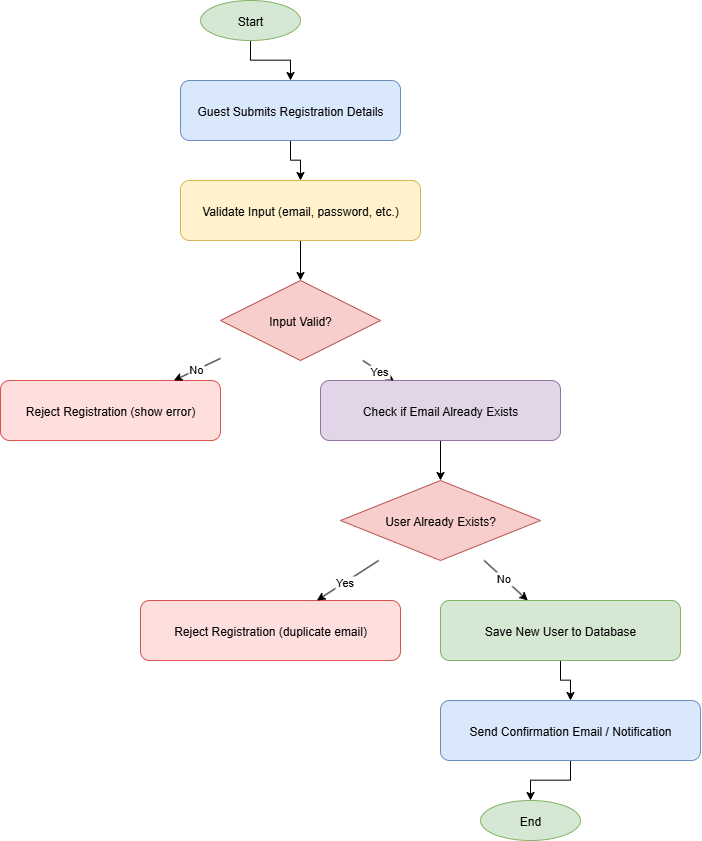

The diagram above was exported from draw.io. Its source (the exported page's mxGraphModel, read from the mxfile embedded in the PNG):
<mxGraphModel dx="5760" dy="3213" grid="1" gridSize="10" guides="1" tooltips="1" connect="1" arrows="1" fold="1" page="1" pageScale="1" pageWidth="1169" pageHeight="827" math="0" shadow="0">
  <root>
    <mxCell id="0" />
    <mxCell id="1" parent="0" />
    <mxCell id="fjZeuoLXHhTOEidHxK8x-16" value="" style="edgeStyle=orthogonalEdgeStyle;rounded=0;orthogonalLoop=1;jettySize=auto;html=1;" edge="1" parent="1" source="fjZeuoLXHhTOEidHxK8x-1" target="fjZeuoLXHhTOEidHxK8x-2">
      <mxGeometry relative="1" as="geometry" />
    </mxCell>
    <mxCell id="fjZeuoLXHhTOEidHxK8x-1" value="Start" style="shape=ellipse;fillColor=#d5e8d4;strokeColor=#82b366;" vertex="1" parent="1">
      <mxGeometry x="920" y="310" width="100" height="40" as="geometry" />
    </mxCell>
    <mxCell id="fjZeuoLXHhTOEidHxK8x-17" value="" style="edgeStyle=orthogonalEdgeStyle;rounded=0;orthogonalLoop=1;jettySize=auto;html=1;" edge="1" parent="1" source="fjZeuoLXHhTOEidHxK8x-2" target="fjZeuoLXHhTOEidHxK8x-3">
      <mxGeometry relative="1" as="geometry" />
    </mxCell>
    <mxCell id="fjZeuoLXHhTOEidHxK8x-2" value="Guest Submits Registration Details" style="shape=rectangle;rounded=1;fillColor=#dae8fc;strokeColor=#6c8ebf;" vertex="1" parent="1">
      <mxGeometry x="900" y="390" width="220" height="60" as="geometry" />
    </mxCell>
    <mxCell id="fjZeuoLXHhTOEidHxK8x-18" value="" style="edgeStyle=orthogonalEdgeStyle;rounded=0;orthogonalLoop=1;jettySize=auto;html=1;" edge="1" parent="1" source="fjZeuoLXHhTOEidHxK8x-3" target="fjZeuoLXHhTOEidHxK8x-4">
      <mxGeometry relative="1" as="geometry" />
    </mxCell>
    <mxCell id="fjZeuoLXHhTOEidHxK8x-3" value="Validate Input (email, password, etc.)" style="shape=rectangle;rounded=1;fillColor=#fff2cc;strokeColor=#d6b656;" vertex="1" parent="1">
      <mxGeometry x="900" y="490" width="240" height="60" as="geometry" />
    </mxCell>
    <mxCell id="fjZeuoLXHhTOEidHxK8x-4" value="Input Valid?" style="shape=rhombus;fillColor=#f8cecc;strokeColor=#b85450;" vertex="1" parent="1">
      <mxGeometry x="940" y="590" width="160" height="80" as="geometry" />
    </mxCell>
    <mxCell id="fjZeuoLXHhTOEidHxK8x-5" value="Reject Registration (show error)" style="shape=rectangle;rounded=1;fillColor=#ffdede;strokeColor=#d9534f;" vertex="1" parent="1">
      <mxGeometry x="720" y="690" width="220" height="60" as="geometry" />
    </mxCell>
    <mxCell id="fjZeuoLXHhTOEidHxK8x-19" value="" style="edgeStyle=orthogonalEdgeStyle;rounded=0;orthogonalLoop=1;jettySize=auto;html=1;" edge="1" parent="1" source="fjZeuoLXHhTOEidHxK8x-6" target="fjZeuoLXHhTOEidHxK8x-7">
      <mxGeometry relative="1" as="geometry" />
    </mxCell>
    <mxCell id="fjZeuoLXHhTOEidHxK8x-6" value="Check if Email Already Exists" style="shape=rectangle;rounded=1;fillColor=#e1d5e7;strokeColor=#9673a6;" vertex="1" parent="1">
      <mxGeometry x="1040" y="690" width="240" height="60" as="geometry" />
    </mxCell>
    <mxCell id="fjZeuoLXHhTOEidHxK8x-7" value="User Already Exists?" style="shape=rhombus;fillColor=#f8cecc;strokeColor=#b85450;" vertex="1" parent="1">
      <mxGeometry x="1060" y="790" width="200" height="80" as="geometry" />
    </mxCell>
    <mxCell id="fjZeuoLXHhTOEidHxK8x-8" value="Reject Registration (duplicate email)" style="shape=rectangle;rounded=1;fillColor=#ffdede;strokeColor=#d9534f;" vertex="1" parent="1">
      <mxGeometry x="860" y="910" width="260" height="60" as="geometry" />
    </mxCell>
    <mxCell id="fjZeuoLXHhTOEidHxK8x-20" value="" style="edgeStyle=orthogonalEdgeStyle;rounded=0;orthogonalLoop=1;jettySize=auto;html=1;" edge="1" parent="1" source="fjZeuoLXHhTOEidHxK8x-9" target="fjZeuoLXHhTOEidHxK8x-10">
      <mxGeometry relative="1" as="geometry" />
    </mxCell>
    <mxCell id="fjZeuoLXHhTOEidHxK8x-9" value="Save New User to Database" style="shape=rectangle;rounded=1;fillColor=#d5e8d4;strokeColor=#82b366;" vertex="1" parent="1">
      <mxGeometry x="1160" y="910" width="240" height="60" as="geometry" />
    </mxCell>
    <mxCell id="fjZeuoLXHhTOEidHxK8x-21" value="" style="edgeStyle=orthogonalEdgeStyle;rounded=0;orthogonalLoop=1;jettySize=auto;html=1;" edge="1" parent="1" source="fjZeuoLXHhTOEidHxK8x-10" target="fjZeuoLXHhTOEidHxK8x-11">
      <mxGeometry relative="1" as="geometry" />
    </mxCell>
    <mxCell id="fjZeuoLXHhTOEidHxK8x-10" value="Send Confirmation Email / Notification" style="shape=rectangle;rounded=1;fillColor=#dae8fc;strokeColor=#6c8ebf;" vertex="1" parent="1">
      <mxGeometry x="1160" y="1010" width="260" height="60" as="geometry" />
    </mxCell>
    <mxCell id="fjZeuoLXHhTOEidHxK8x-11" value="End" style="shape=ellipse;fillColor=#d5e8d4;strokeColor=#82b366;" vertex="1" parent="1">
      <mxGeometry x="1200" y="1110" width="100" height="40" as="geometry" />
    </mxCell>
    <mxCell id="fjZeuoLXHhTOEidHxK8x-12" value="No" edge="1" parent="1" source="fjZeuoLXHhTOEidHxK8x-4" target="fjZeuoLXHhTOEidHxK8x-5">
      <mxGeometry relative="1" as="geometry" />
    </mxCell>
    <mxCell id="fjZeuoLXHhTOEidHxK8x-13" value="Yes" edge="1" parent="1" source="fjZeuoLXHhTOEidHxK8x-4" target="fjZeuoLXHhTOEidHxK8x-6">
      <mxGeometry relative="1" as="geometry" />
    </mxCell>
    <mxCell id="fjZeuoLXHhTOEidHxK8x-14" value="Yes" edge="1" parent="1" source="fjZeuoLXHhTOEidHxK8x-7" target="fjZeuoLXHhTOEidHxK8x-8">
      <mxGeometry relative="1" as="geometry" />
    </mxCell>
    <mxCell id="fjZeuoLXHhTOEidHxK8x-15" value="No" edge="1" parent="1" source="fjZeuoLXHhTOEidHxK8x-7" target="fjZeuoLXHhTOEidHxK8x-9">
      <mxGeometry relative="1" as="geometry" />
    </mxCell>
  </root>
</mxGraphModel>